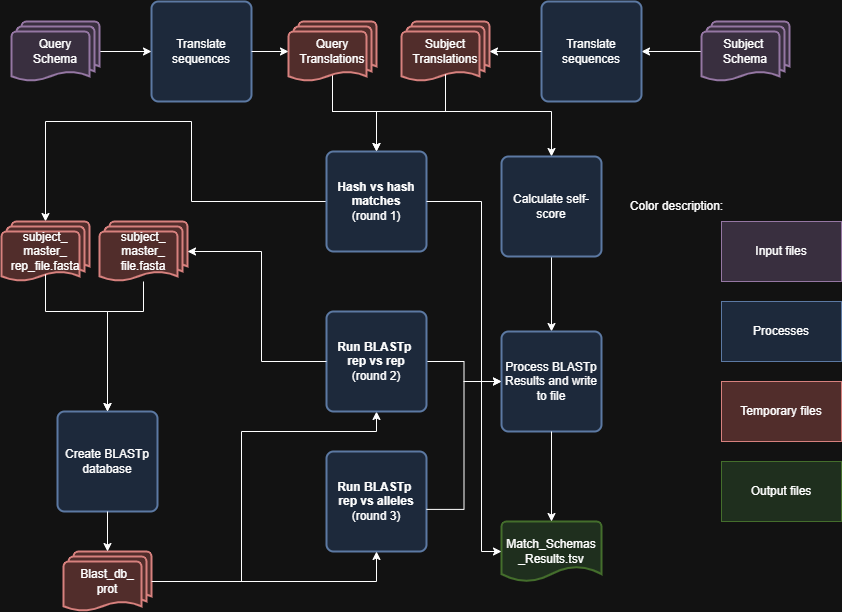

The diagram above was exported from draw.io. Its source (the exported page's mxGraphModel, read from the mxfile embedded in the PNG):
<mxGraphModel dx="1884" dy="1559" grid="1" gridSize="10" guides="1" tooltips="1" connect="1" arrows="1" fold="1" page="1" pageScale="1" pageWidth="850" pageHeight="1100" math="0" shadow="0">
  <root>
    <mxCell id="0" />
    <mxCell id="1" parent="0" />
    <mxCell id="v3M7lqjooFDRWO9AKOZ7-1" value="Translate sequences" style="rounded=1;whiteSpace=wrap;html=1;absoluteArcSize=1;arcSize=14;strokeWidth=2;fillColor=#dae8fc;strokeColor=#6c8ebf;" parent="1" vertex="1">
      <mxGeometry x="150" y="-10" width="100" height="100" as="geometry" />
    </mxCell>
    <mxCell id="v3M7lqjooFDRWO9AKOZ7-3" style="edgeStyle=orthogonalEdgeStyle;rounded=0;orthogonalLoop=1;jettySize=auto;html=1;entryX=0;entryY=0.5;entryDx=0;entryDy=0;exitX=1;exitY=0.5;exitDx=0;exitDy=0;exitPerimeter=0;" parent="1" source="v3M7lqjooFDRWO9AKOZ7-2" target="v3M7lqjooFDRWO9AKOZ7-1" edge="1">
      <mxGeometry relative="1" as="geometry">
        <mxPoint x="90" y="80" as="sourcePoint" />
      </mxGeometry>
    </mxCell>
    <mxCell id="v3M7lqjooFDRWO9AKOZ7-2" value="Query&lt;div&gt;Schema&lt;/div&gt;" style="strokeWidth=2;html=1;shape=mxgraph.flowchart.multi-document;whiteSpace=wrap;fillColor=#e1d5e7;strokeColor=#9673a6;" parent="1" vertex="1">
      <mxGeometry x="10" y="10" width="88" height="60" as="geometry" />
    </mxCell>
    <mxCell id="BJneLO5AT9rQKqXg1MKZ-2" style="edgeStyle=orthogonalEdgeStyle;rounded=0;orthogonalLoop=1;jettySize=auto;html=1;entryX=1;entryY=0.5;entryDx=0;entryDy=0;" parent="1" source="v3M7lqjooFDRWO9AKOZ7-4" target="BJneLO5AT9rQKqXg1MKZ-1" edge="1">
      <mxGeometry relative="1" as="geometry" />
    </mxCell>
    <mxCell id="v3M7lqjooFDRWO9AKOZ7-4" value="Subject&amp;nbsp;&lt;div&gt;Schema&lt;/div&gt;" style="strokeWidth=2;html=1;shape=mxgraph.flowchart.multi-document;whiteSpace=wrap;fillColor=#e1d5e7;strokeColor=#9673a6;" parent="1" vertex="1">
      <mxGeometry x="700" y="10" width="88" height="60" as="geometry" />
    </mxCell>
    <mxCell id="BJneLO5AT9rQKqXg1MKZ-10" style="edgeStyle=orthogonalEdgeStyle;rounded=0;orthogonalLoop=1;jettySize=auto;html=1;entryX=0.5;entryY=0;entryDx=0;entryDy=0;exitX=0.5;exitY=0.88;exitDx=0;exitDy=0;exitPerimeter=0;" parent="1" source="v3M7lqjooFDRWO9AKOZ7-9" target="-6ODBfF8vpPR5T03z-hk-1" edge="1">
      <mxGeometry relative="1" as="geometry">
        <Array as="points">
          <mxPoint x="331" y="100" />
          <mxPoint x="375" y="100" />
        </Array>
      </mxGeometry>
    </mxCell>
    <mxCell id="v_lqouSWwLJTW9XZB55L-2" style="edgeStyle=orthogonalEdgeStyle;rounded=0;orthogonalLoop=1;jettySize=auto;html=1;entryX=0.5;entryY=0;entryDx=0;entryDy=0;" parent="1" source="v3M7lqjooFDRWO9AKOZ7-9" target="v3M7lqjooFDRWO9AKOZ7-16" edge="1">
      <mxGeometry relative="1" as="geometry">
        <Array as="points">
          <mxPoint x="331" y="100" />
          <mxPoint x="550" y="100" />
        </Array>
      </mxGeometry>
    </mxCell>
    <mxCell id="v3M7lqjooFDRWO9AKOZ7-9" value="Query Translations" style="strokeWidth=2;html=1;shape=mxgraph.flowchart.multi-document;whiteSpace=wrap;fillColor=#f8cecc;strokeColor=#b85450;" parent="1" vertex="1">
      <mxGeometry x="287" y="10" width="88" height="60" as="geometry" />
    </mxCell>
    <mxCell id="v3M7lqjooFDRWO9AKOZ7-13" value="Subject Translations" style="strokeWidth=2;html=1;shape=mxgraph.flowchart.multi-document;whiteSpace=wrap;fillColor=#f8cecc;strokeColor=#b85450;" parent="1" vertex="1">
      <mxGeometry x="400" y="10" width="88" height="60" as="geometry" />
    </mxCell>
    <mxCell id="v_lqouSWwLJTW9XZB55L-1" style="edgeStyle=orthogonalEdgeStyle;rounded=0;orthogonalLoop=1;jettySize=auto;html=1;entryX=0.5;entryY=0;entryDx=0;entryDy=0;" parent="1" source="v3M7lqjooFDRWO9AKOZ7-16" target="v3M7lqjooFDRWO9AKOZ7-28" edge="1">
      <mxGeometry relative="1" as="geometry" />
    </mxCell>
    <mxCell id="v3M7lqjooFDRWO9AKOZ7-16" value="Calculate self-score" style="rounded=1;whiteSpace=wrap;html=1;absoluteArcSize=1;arcSize=14;strokeWidth=2;fillColor=#dae8fc;strokeColor=#6c8ebf;" parent="1" vertex="1">
      <mxGeometry x="500" y="145" width="100" height="100" as="geometry" />
    </mxCell>
    <mxCell id="v3M7lqjooFDRWO9AKOZ7-20" value="Create BLASTp database" style="rounded=1;whiteSpace=wrap;html=1;absoluteArcSize=1;arcSize=14;strokeWidth=2;fillColor=#dae8fc;strokeColor=#6c8ebf;" parent="1" vertex="1">
      <mxGeometry x="56" y="400" width="100" height="100" as="geometry" />
    </mxCell>
    <mxCell id="BJneLO5AT9rQKqXg1MKZ-11" style="edgeStyle=orthogonalEdgeStyle;rounded=0;orthogonalLoop=1;jettySize=auto;html=1;entryX=0.5;entryY=1;entryDx=0;entryDy=0;" parent="1" source="v3M7lqjooFDRWO9AKOZ7-22" target="v3M7lqjooFDRWO9AKOZ7-24" edge="1">
      <mxGeometry relative="1" as="geometry">
        <Array as="points">
          <mxPoint x="240" y="570" />
          <mxPoint x="240" y="420" />
          <mxPoint x="375" y="420" />
        </Array>
      </mxGeometry>
    </mxCell>
    <mxCell id="v3M7lqjooFDRWO9AKOZ7-22" value="Blast_db_&lt;div&gt;prot&lt;/div&gt;" style="strokeWidth=2;html=1;shape=mxgraph.flowchart.multi-document;whiteSpace=wrap;fillColor=#f8cecc;strokeColor=#b85450;" parent="1" vertex="1">
      <mxGeometry x="62" y="540" width="88" height="60" as="geometry" />
    </mxCell>
    <mxCell id="BJneLO5AT9rQKqXg1MKZ-15" style="edgeStyle=orthogonalEdgeStyle;rounded=0;orthogonalLoop=1;jettySize=auto;html=1;entryX=0;entryY=0.5;entryDx=0;entryDy=0;" parent="1" source="v3M7lqjooFDRWO9AKOZ7-24" target="v3M7lqjooFDRWO9AKOZ7-28" edge="1">
      <mxGeometry relative="1" as="geometry" />
    </mxCell>
    <mxCell id="v3M7lqjooFDRWO9AKOZ7-24" value="Run BLASTp&amp;nbsp;&lt;div&gt;rep vs rep&lt;div&gt;&lt;span style=&quot;font-weight: 400;&quot;&gt;(round 2)&lt;/span&gt;&lt;/div&gt;&lt;/div&gt;" style="rounded=1;whiteSpace=wrap;html=1;absoluteArcSize=1;arcSize=14;strokeWidth=2;fillColor=#dae8fc;strokeColor=#6c8ebf;fontStyle=1" parent="1" vertex="1">
      <mxGeometry x="325" y="300" width="100" height="100" as="geometry" />
    </mxCell>
    <mxCell id="v3M7lqjooFDRWO9AKOZ7-28" value="Process BLASTp Results and write to file" style="rounded=1;whiteSpace=wrap;html=1;absoluteArcSize=1;arcSize=14;strokeWidth=2;fillColor=#dae8fc;strokeColor=#6c8ebf;" parent="1" vertex="1">
      <mxGeometry x="500" y="320" width="100" height="100" as="geometry" />
    </mxCell>
    <mxCell id="v3M7lqjooFDRWO9AKOZ7-30" value="&lt;span style=&quot;background-color: transparent; color: light-dark(rgb(0, 0, 0), rgb(255, 255, 255));&quot;&gt;Match_Schemas&lt;/span&gt;&lt;div&gt;&lt;span style=&quot;background-color: transparent; color: light-dark(rgb(0, 0, 0), rgb(255, 255, 255));&quot;&gt;_Results.tsv&lt;/span&gt;&lt;/div&gt;" style="strokeWidth=2;html=1;shape=mxgraph.flowchart.document2;whiteSpace=wrap;size=0.25;fillColor=#d5e8d4;strokeColor=#82b366;" parent="1" vertex="1">
      <mxGeometry x="500" y="510" width="100" height="60" as="geometry" />
    </mxCell>
    <mxCell id="BJneLO5AT9rQKqXg1MKZ-1" value="Translate sequences" style="rounded=1;whiteSpace=wrap;html=1;absoluteArcSize=1;arcSize=14;strokeWidth=2;fillColor=#dae8fc;strokeColor=#6c8ebf;" parent="1" vertex="1">
      <mxGeometry x="540" y="-10" width="100" height="100" as="geometry" />
    </mxCell>
    <mxCell id="BJneLO5AT9rQKqXg1MKZ-4" style="edgeStyle=orthogonalEdgeStyle;rounded=0;orthogonalLoop=1;jettySize=auto;html=1;entryX=0;entryY=0.5;entryDx=0;entryDy=0;entryPerimeter=0;" parent="1" source="v3M7lqjooFDRWO9AKOZ7-1" target="v3M7lqjooFDRWO9AKOZ7-9" edge="1">
      <mxGeometry relative="1" as="geometry" />
    </mxCell>
    <mxCell id="BJneLO5AT9rQKqXg1MKZ-5" style="edgeStyle=orthogonalEdgeStyle;rounded=0;orthogonalLoop=1;jettySize=auto;html=1;entryX=1;entryY=0.5;entryDx=0;entryDy=0;entryPerimeter=0;" parent="1" source="BJneLO5AT9rQKqXg1MKZ-1" target="v3M7lqjooFDRWO9AKOZ7-13" edge="1">
      <mxGeometry relative="1" as="geometry" />
    </mxCell>
    <mxCell id="BJneLO5AT9rQKqXg1MKZ-9" style="edgeStyle=orthogonalEdgeStyle;rounded=0;orthogonalLoop=1;jettySize=auto;html=1;entryX=0.5;entryY=0;entryDx=0;entryDy=0;entryPerimeter=0;" parent="1" source="v3M7lqjooFDRWO9AKOZ7-20" target="v3M7lqjooFDRWO9AKOZ7-22" edge="1">
      <mxGeometry relative="1" as="geometry" />
    </mxCell>
    <mxCell id="BJneLO5AT9rQKqXg1MKZ-22" style="edgeStyle=orthogonalEdgeStyle;rounded=0;orthogonalLoop=1;jettySize=auto;html=1;entryX=0.5;entryY=0;entryDx=0;entryDy=0;entryPerimeter=0;" parent="1" source="v3M7lqjooFDRWO9AKOZ7-28" target="v3M7lqjooFDRWO9AKOZ7-30" edge="1">
      <mxGeometry relative="1" as="geometry" />
    </mxCell>
    <mxCell id="BJneLO5AT9rQKqXg1MKZ-33" value="Processes" style="rounded=0;whiteSpace=wrap;html=1;fillColor=#dae8fc;strokeColor=#6c8ebf;" parent="1" vertex="1">
      <mxGeometry x="720" y="290" width="120" height="60" as="geometry" />
    </mxCell>
    <mxCell id="BJneLO5AT9rQKqXg1MKZ-34" value="Temporary files" style="rounded=0;whiteSpace=wrap;html=1;fillColor=#f8cecc;strokeColor=#b85450;" parent="1" vertex="1">
      <mxGeometry x="720" y="370" width="120" height="60" as="geometry" />
    </mxCell>
    <mxCell id="BJneLO5AT9rQKqXg1MKZ-35" value="Input files" style="rounded=0;whiteSpace=wrap;html=1;fillColor=#e1d5e7;strokeColor=#9673a6;" parent="1" vertex="1">
      <mxGeometry x="720" y="210" width="120" height="60" as="geometry" />
    </mxCell>
    <mxCell id="BJneLO5AT9rQKqXg1MKZ-36" value="Output files" style="rounded=0;whiteSpace=wrap;html=1;fillColor=#d5e8d4;strokeColor=#82b366;" parent="1" vertex="1">
      <mxGeometry x="720" y="450" width="120" height="60" as="geometry" />
    </mxCell>
    <mxCell id="BJneLO5AT9rQKqXg1MKZ-37" value="Color description:" style="text;html=1;align=center;verticalAlign=middle;resizable=0;points=[];autosize=1;strokeColor=none;fillColor=none;" parent="1" vertex="1">
      <mxGeometry x="620" y="180" width="110" height="30" as="geometry" />
    </mxCell>
    <mxCell id="BJneLO5AT9rQKqXg1MKZ-45" style="edgeStyle=orthogonalEdgeStyle;rounded=0;orthogonalLoop=1;jettySize=auto;html=1;entryX=0.5;entryY=0;entryDx=0;entryDy=0;" parent="1" source="BJneLO5AT9rQKqXg1MKZ-40" target="v3M7lqjooFDRWO9AKOZ7-20" edge="1">
      <mxGeometry relative="1" as="geometry">
        <Array as="points">
          <mxPoint x="142" y="300" />
          <mxPoint x="106" y="300" />
        </Array>
      </mxGeometry>
    </mxCell>
    <mxCell id="BJneLO5AT9rQKqXg1MKZ-40" value="subject_&lt;div&gt;master_&lt;/div&gt;&lt;div&gt;file.fasta&lt;/div&gt;" style="strokeWidth=2;html=1;shape=mxgraph.flowchart.multi-document;whiteSpace=wrap;fillColor=#f8cecc;strokeColor=#b85450;" parent="1" vertex="1">
      <mxGeometry x="98" y="210" width="88" height="60" as="geometry" />
    </mxCell>
    <mxCell id="BJneLO5AT9rQKqXg1MKZ-46" style="edgeStyle=orthogonalEdgeStyle;rounded=0;orthogonalLoop=1;jettySize=auto;html=1;exitX=0;exitY=0.5;exitDx=0;exitDy=0;" parent="1" source="-6ODBfF8vpPR5T03z-hk-1" target="-6ODBfF8vpPR5T03z-hk-17" edge="1">
      <mxGeometry relative="1" as="geometry">
        <Array as="points">
          <mxPoint x="190" y="190" />
          <mxPoint x="190" y="110" />
          <mxPoint x="44" y="110" />
        </Array>
      </mxGeometry>
    </mxCell>
    <mxCell id="-6ODBfF8vpPR5T03z-hk-1" value="&lt;b&gt;Hash vs hash matches&lt;/b&gt;&lt;div&gt;(round 1)&lt;/div&gt;" style="rounded=1;whiteSpace=wrap;html=1;absoluteArcSize=1;arcSize=14;strokeWidth=2;fillColor=#dae8fc;strokeColor=#6c8ebf;" parent="1" vertex="1">
      <mxGeometry x="325" y="140" width="100" height="100" as="geometry" />
    </mxCell>
    <mxCell id="-6ODBfF8vpPR5T03z-hk-2" style="edgeStyle=orthogonalEdgeStyle;rounded=0;orthogonalLoop=1;jettySize=auto;html=1;exitX=0.5;exitY=0.88;exitDx=0;exitDy=0;exitPerimeter=0;entryX=0.5;entryY=0;entryDx=0;entryDy=0;" parent="1" source="v3M7lqjooFDRWO9AKOZ7-13" target="-6ODBfF8vpPR5T03z-hk-1" edge="1">
      <mxGeometry relative="1" as="geometry">
        <mxPoint x="100" y="460" as="sourcePoint" />
        <mxPoint x="100" y="402.80000000000007" as="targetPoint" />
        <Array as="points">
          <mxPoint x="444" y="100" />
          <mxPoint x="375" y="100" />
        </Array>
      </mxGeometry>
    </mxCell>
    <mxCell id="-6ODBfF8vpPR5T03z-hk-4" style="edgeStyle=orthogonalEdgeStyle;rounded=0;orthogonalLoop=1;jettySize=auto;html=1;entryX=0;entryY=0.5;entryDx=0;entryDy=0;entryPerimeter=0;exitX=1;exitY=0.5;exitDx=0;exitDy=0;" parent="1" source="-6ODBfF8vpPR5T03z-hk-1" target="v3M7lqjooFDRWO9AKOZ7-30" edge="1">
      <mxGeometry relative="1" as="geometry">
        <Array as="points">
          <mxPoint x="480" y="190" />
          <mxPoint x="480" y="540" />
        </Array>
        <mxPoint x="300" y="380" as="sourcePoint" />
        <mxPoint x="250" y="430" as="targetPoint" />
      </mxGeometry>
    </mxCell>
    <mxCell id="-6ODBfF8vpPR5T03z-hk-5" style="edgeStyle=orthogonalEdgeStyle;rounded=0;orthogonalLoop=1;jettySize=auto;html=1;entryX=1;entryY=0.5;entryDx=0;entryDy=0;entryPerimeter=0;exitX=0;exitY=0.5;exitDx=0;exitDy=0;" parent="1" source="v3M7lqjooFDRWO9AKOZ7-24" target="BJneLO5AT9rQKqXg1MKZ-40" edge="1">
      <mxGeometry relative="1" as="geometry">
        <Array as="points">
          <mxPoint x="260" y="350" />
          <mxPoint x="260" y="240" />
        </Array>
        <mxPoint x="310" y="390" as="sourcePoint" />
        <mxPoint x="260" y="440" as="targetPoint" />
      </mxGeometry>
    </mxCell>
    <mxCell id="-6ODBfF8vpPR5T03z-hk-6" value="Run BLASTp&amp;nbsp;&lt;div&gt;rep vs alleles&lt;div&gt;&lt;span style=&quot;font-weight: 400;&quot;&gt;(round 3)&lt;/span&gt;&lt;/div&gt;&lt;/div&gt;" style="rounded=1;whiteSpace=wrap;html=1;absoluteArcSize=1;arcSize=14;strokeWidth=2;fillColor=#dae8fc;strokeColor=#6c8ebf;fontStyle=1" parent="1" vertex="1">
      <mxGeometry x="325" y="440" width="100" height="100" as="geometry" />
    </mxCell>
    <mxCell id="-6ODBfF8vpPR5T03z-hk-7" style="edgeStyle=orthogonalEdgeStyle;rounded=0;orthogonalLoop=1;jettySize=auto;html=1;entryX=0.5;entryY=1;entryDx=0;entryDy=0;exitX=1;exitY=0.5;exitDx=0;exitDy=0;exitPerimeter=0;" parent="1" source="v3M7lqjooFDRWO9AKOZ7-22" target="-6ODBfF8vpPR5T03z-hk-6" edge="1">
      <mxGeometry relative="1" as="geometry">
        <mxPoint x="300" y="690" as="sourcePoint" />
        <mxPoint x="435" y="370" as="targetPoint" />
      </mxGeometry>
    </mxCell>
    <mxCell id="-6ODBfF8vpPR5T03z-hk-8" style="edgeStyle=orthogonalEdgeStyle;rounded=0;orthogonalLoop=1;jettySize=auto;html=1;entryX=0;entryY=0.5;entryDx=0;entryDy=0;exitX=0.999;exitY=0.579;exitDx=0;exitDy=0;exitPerimeter=0;" parent="1" source="-6ODBfF8vpPR5T03z-hk-6" target="v3M7lqjooFDRWO9AKOZ7-28" edge="1">
      <mxGeometry relative="1" as="geometry">
        <mxPoint x="304.0000000000002" y="700.0434782608695" as="sourcePoint" />
        <mxPoint x="445" y="380" as="targetPoint" />
      </mxGeometry>
    </mxCell>
    <mxCell id="-6ODBfF8vpPR5T03z-hk-17" value="subject_&lt;div&gt;master_&lt;/div&gt;&lt;div&gt;rep_file.fasta&lt;/div&gt;" style="strokeWidth=2;html=1;shape=mxgraph.flowchart.multi-document;whiteSpace=wrap;fillColor=#f8cecc;strokeColor=#b85450;" parent="1" vertex="1">
      <mxGeometry y="210" width="88" height="60" as="geometry" />
    </mxCell>
    <mxCell id="-6ODBfF8vpPR5T03z-hk-18" style="edgeStyle=orthogonalEdgeStyle;rounded=0;orthogonalLoop=1;jettySize=auto;html=1;entryX=0.5;entryY=0;entryDx=0;entryDy=0;exitX=0.5;exitY=0.88;exitDx=0;exitDy=0;exitPerimeter=0;" parent="1" source="-6ODBfF8vpPR5T03z-hk-17" target="v3M7lqjooFDRWO9AKOZ7-20" edge="1">
      <mxGeometry relative="1" as="geometry">
        <mxPoint x="152.00000000000023" y="200" as="sourcePoint" />
        <mxPoint x="116" y="410" as="targetPoint" />
        <Array as="points">
          <mxPoint x="44" y="300" />
          <mxPoint x="106" y="300" />
        </Array>
      </mxGeometry>
    </mxCell>
  </root>
</mxGraphModel>